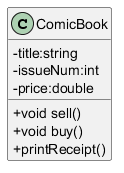

The diagram above was rendered by PlantUML. Its source (embedded in the PNG):
@startuml
skinparam classAttributeIconSize 0
class ComicBook
{
   -title:string
   -issueNum:int
   -price:double
   +void sell()
   +void buy()
   +printReceipt()
}
@enduml